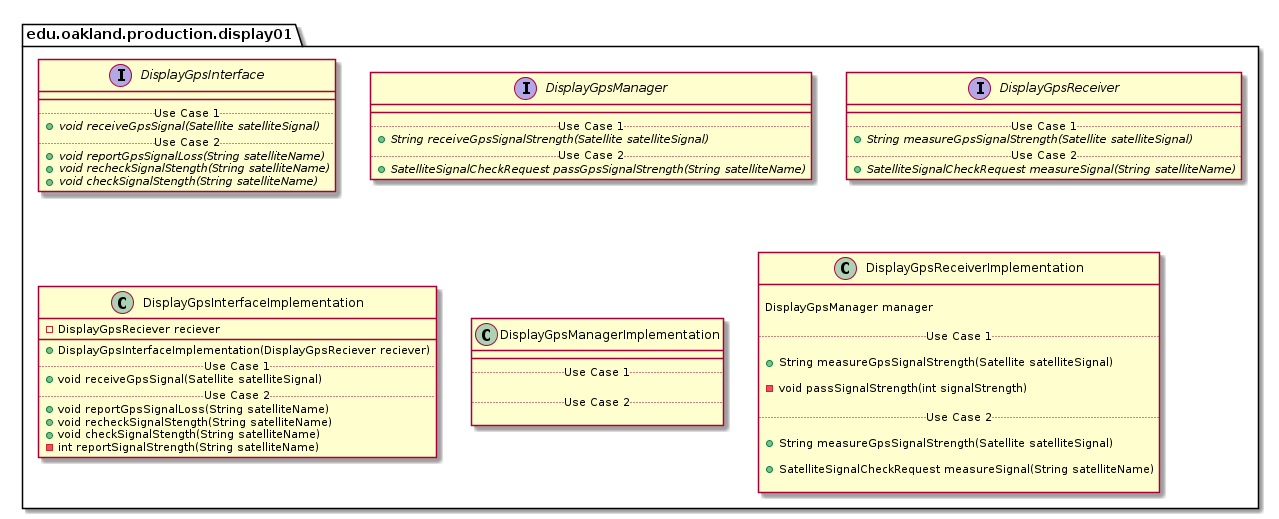

The diagram above was rendered by PlantUML. Its source (embedded in the PNG):
@startuml Display01ProductionPackage

package edu.oakland.production.display01 {

}


package edu.oakland.production.display01 {
    interface DisplayGpsInterface {
        __
        .. Use Case 1 ..
        {abstract} + void receiveGpsSignal(Satellite satelliteSignal)
        .. Use Case 2 ..
        {abstract} + void reportGpsSignalLoss(String satelliteName)
        {abstract} + void recheckSignalStength(String satelliteName)
        {abstract} + void checkSignalStength(String satelliteName)
    }
}


package edu.oakland.production.display01 {
    interface DisplayGpsManager {
        __
        .. Use Case 1 ..
        {abstract} + String receiveGpsSignalStrength(Satellite satelliteSignal)
        .. Use Case 2 ..
        {abstract} + SatelliteSignalCheckRequest passGpsSignalStrength(String satelliteName)
    }
}


package edu.oakland.production.display01 {
    interface DisplayGpsReceiver {
        __
        .. Use Case 1 ..
        {abstract} + String measureGpsSignalStrength(Satellite satelliteSignal)
        .. Use Case 2 ..
        {abstract} + SatelliteSignalCheckRequest measureSignal(String satelliteName)
    }
}



package edu.oakland.production.display01 {
    class DisplayGpsInterfaceImplementation {
        - DisplayGpsReciever reciever
        __
        + DisplayGpsInterfaceImplementation(DisplayGpsReciever reciever)
        .. Use Case 1 ..
        + void receiveGpsSignal(Satellite satelliteSignal)
        .. Use Case 2 ..
        + void reportGpsSignalLoss(String satelliteName)
        + void recheckSignalStength(String satelliteName)
        + void checkSignalStength(String satelliteName)
        - int reportSignalStrength(String satelliteName)
    }
}


package edu.oakland.production.display01 {
    class DisplayGpsManagerImplementation {
        __
        .. Use Case 1 ..

        .. Use Case 2 ..

    }
}


package edu.oakland.production.display01 {
    class DisplayGpsReceiverImplementation {
        
        DisplayGpsManager manager

        .. Use Case 1 ..
        
        + String measureGpsSignalStrength(Satellite satelliteSignal)
        
        - void passSignalStrength(int signalStrength)

        .. Use Case 2 ..
        
        + String measureGpsSignalStrength(Satellite satelliteSignal)
        
        + SatelliteSignalCheckRequest measureSignal(String satelliteName)

    }
}


@enduml